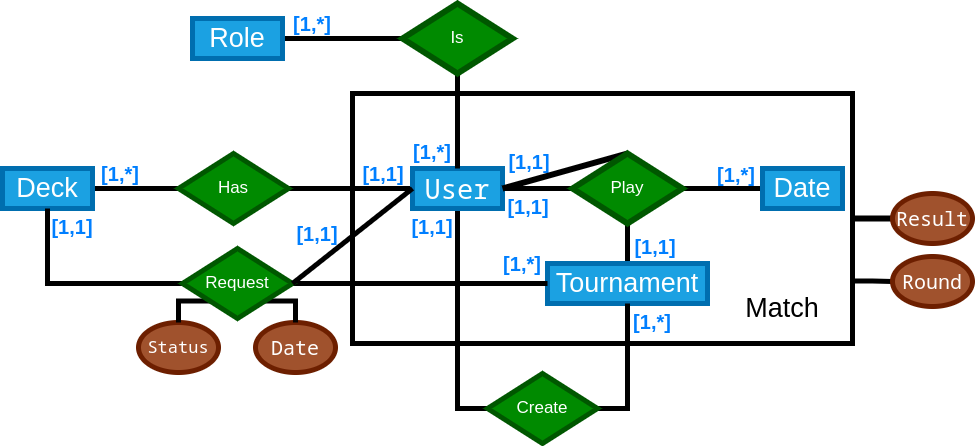

The diagram above was exported from draw.io. Its source (the exported page's mxGraphModel, read from the mxfile embedded in the PNG):
<mxGraphModel dx="1696" dy="586" grid="1" gridSize="10" guides="1" tooltips="1" connect="1" arrows="1" fold="1" page="1" pageScale="1" pageWidth="827" pageHeight="1169" math="0" shadow="0">
  <root>
    <mxCell id="0" />
    <mxCell id="1" parent="0" />
    <mxCell id="s4LA91QQ77V4tFSlohtm-96" style="edgeStyle=orthogonalEdgeStyle;rounded=0;orthogonalLoop=1;jettySize=auto;html=1;exitX=1;exitY=0.5;exitDx=0;exitDy=0;entryX=0;entryY=0.5;entryDx=0;entryDy=0;strokeWidth=6;endArrow=none;endFill=0;" parent="1" source="s4LA91QQ77V4tFSlohtm-98" edge="1">
      <mxGeometry relative="1" as="geometry">
        <mxPoint x="420.00000000001" y="244.9999999999999" as="targetPoint" />
      </mxGeometry>
    </mxCell>
    <mxCell id="s4LA91QQ77V4tFSlohtm-97" style="edgeStyle=orthogonalEdgeStyle;rounded=0;orthogonalLoop=1;jettySize=auto;html=1;exitX=1;exitY=0.75;exitDx=0;exitDy=0;entryX=0;entryY=0.5;entryDx=0;entryDy=0;strokeWidth=5;endArrow=none;endFill=0;" parent="1" source="s4LA91QQ77V4tFSlohtm-98" target="s4LA91QQ77V4tFSlohtm-115" edge="1">
      <mxGeometry relative="1" as="geometry" />
    </mxCell>
    <mxCell id="s4LA91QQ77V4tFSlohtm-98" value="" style="rounded=0;whiteSpace=wrap;html=1;strokeWidth=5;fillColor=none;" parent="1" vertex="1">
      <mxGeometry x="-120" y="120" width="500" height="250" as="geometry" />
    </mxCell>
    <mxCell id="s4LA91QQ77V4tFSlohtm-99" style="edgeStyle=orthogonalEdgeStyle;rounded=0;orthogonalLoop=1;jettySize=auto;html=1;exitX=1;exitY=0.5;exitDx=0;exitDy=0;entryX=0;entryY=0.5;entryDx=0;entryDy=0;strokeWidth=5;endArrow=none;endFill=0;" parent="1" source="s4LA91QQ77V4tFSlohtm-100" target="s4LA91QQ77V4tFSlohtm-113" edge="1">
      <mxGeometry relative="1" as="geometry" />
    </mxCell>
    <mxCell id="s4LA91QQ77V4tFSlohtm-100" value="&lt;font style=&quot;font-size: 27px;&quot;&gt;Deck&lt;/font&gt;" style="rounded=0;whiteSpace=wrap;html=1;fillColor=#1ba1e2;strokeColor=#006EAF;fontColor=#ffffff;strokeWidth=5;" parent="1" vertex="1">
      <mxGeometry x="-470" y="195" width="90" height="40" as="geometry" />
    </mxCell>
    <mxCell id="s4LA91QQ77V4tFSlohtm-101" value="" style="edgeStyle=orthogonalEdgeStyle;rounded=0;orthogonalLoop=1;jettySize=auto;html=1;endArrow=none;endFill=0;strokeWidth=5;" parent="1" source="s4LA91QQ77V4tFSlohtm-102" target="s4LA91QQ77V4tFSlohtm-123" edge="1">
      <mxGeometry relative="1" as="geometry" />
    </mxCell>
    <mxCell id="s4LA91QQ77V4tFSlohtm-102" value="&lt;font style=&quot;font-size: 27px;&quot;&gt;Tournament&lt;/font&gt;" style="rounded=0;whiteSpace=wrap;html=1;fillColor=#1ba1e2;strokeColor=#006EAF;fontColor=#ffffff;strokeWidth=5;" parent="1" vertex="1">
      <mxGeometry x="75" y="290" width="160" height="40" as="geometry" />
    </mxCell>
    <mxCell id="s4LA91QQ77V4tFSlohtm-103" style="edgeStyle=orthogonalEdgeStyle;rounded=0;orthogonalLoop=1;jettySize=auto;html=1;exitX=0;exitY=0.5;exitDx=0;exitDy=0;entryX=1;entryY=0.5;entryDx=0;entryDy=0;strokeWidth=5;endArrow=none;endFill=0;" parent="1" source="s4LA91QQ77V4tFSlohtm-106" target="s4LA91QQ77V4tFSlohtm-113" edge="1">
      <mxGeometry relative="1" as="geometry" />
    </mxCell>
    <mxCell id="s4LA91QQ77V4tFSlohtm-104" value="" style="edgeStyle=orthogonalEdgeStyle;rounded=0;orthogonalLoop=1;jettySize=auto;html=1;endArrow=none;endFill=0;strokeWidth=5;" parent="1" source="s4LA91QQ77V4tFSlohtm-106" edge="1">
      <mxGeometry relative="1" as="geometry">
        <mxPoint x="100" y="214.99999999999994" as="targetPoint" />
      </mxGeometry>
    </mxCell>
    <mxCell id="s4LA91QQ77V4tFSlohtm-105" style="edgeStyle=orthogonalEdgeStyle;rounded=0;orthogonalLoop=1;jettySize=auto;html=1;exitX=0.5;exitY=1;exitDx=0;exitDy=0;endArrow=none;endFill=0;strokeWidth=5;entryX=0;entryY=0.5;entryDx=0;entryDy=0;" parent="1" source="s4LA91QQ77V4tFSlohtm-106" target="s4LA91QQ77V4tFSlohtm-131" edge="1">
      <mxGeometry relative="1" as="geometry">
        <mxPoint x="-15" y="400" as="targetPoint" />
      </mxGeometry>
    </mxCell>
    <mxCell id="s4LA91QQ77V4tFSlohtm-106" value="&lt;pre dir=&quot;ltr&quot; style=&quot;text-align: left; line-height: 100%; font-size: 27px;&quot; id=&quot;tw-target-text&quot; data-placeholder=&quot;Traducción&quot; class=&quot;tw-data-text tw-text-large tw-ta&quot;&gt;&lt;font style=&quot;font-size: 27px;&quot;&gt;User&lt;/font&gt;&lt;/pre&gt;" style="rounded=0;whiteSpace=wrap;html=1;fillColor=#1ba1e2;strokeColor=#006EAF;fontColor=#ffffff;strokeWidth=5;" parent="1" vertex="1">
      <mxGeometry x="-60" y="195" width="90" height="40" as="geometry" />
    </mxCell>
    <mxCell id="s4LA91QQ77V4tFSlohtm-107" style="edgeStyle=orthogonalEdgeStyle;rounded=0;orthogonalLoop=1;jettySize=auto;html=1;entryX=1;entryY=0.5;entryDx=0;entryDy=0;endArrow=none;endFill=0;strokeWidth=5;" parent="1" source="s4LA91QQ77V4tFSlohtm-108" edge="1">
      <mxGeometry relative="1" as="geometry">
        <mxPoint x="210" y="214.99999999999994" as="targetPoint" />
      </mxGeometry>
    </mxCell>
    <mxCell id="s4LA91QQ77V4tFSlohtm-108" value="&lt;font style=&quot;font-size: 27px;&quot;&gt;Date&lt;/font&gt;" style="rounded=0;whiteSpace=wrap;html=1;fillColor=#1ba1e2;strokeColor=#006EAF;fontColor=#ffffff;perimeterSpacing=0;strokeWidth=5;" parent="1" vertex="1">
      <mxGeometry x="290" y="195" width="80" height="40" as="geometry" />
    </mxCell>
    <mxCell id="s4LA91QQ77V4tFSlohtm-109" style="edgeStyle=orthogonalEdgeStyle;rounded=0;orthogonalLoop=1;jettySize=auto;html=1;exitX=1;exitY=0.5;exitDx=0;exitDy=0;entryX=1;entryY=0.5;entryDx=0;entryDy=0;" parent="1" edge="1">
      <mxGeometry relative="1" as="geometry">
        <mxPoint x="225" y="215" as="sourcePoint" />
        <mxPoint x="225" y="215" as="targetPoint" />
      </mxGeometry>
    </mxCell>
    <mxCell id="s4LA91QQ77V4tFSlohtm-110" style="edgeStyle=orthogonalEdgeStyle;rounded=0;orthogonalLoop=1;jettySize=auto;html=1;exitX=0.5;exitY=1;exitDx=0;exitDy=0;" parent="1" edge="1">
      <mxGeometry relative="1" as="geometry">
        <mxPoint x="170" y="250" as="sourcePoint" />
        <mxPoint x="170" y="250" as="targetPoint" />
      </mxGeometry>
    </mxCell>
    <mxCell id="s4LA91QQ77V4tFSlohtm-111" style="edgeStyle=orthogonalEdgeStyle;rounded=0;orthogonalLoop=1;jettySize=auto;html=1;exitX=0.5;exitY=1;exitDx=0;exitDy=0;" parent="1" source="s4LA91QQ77V4tFSlohtm-98" target="s4LA91QQ77V4tFSlohtm-98" edge="1">
      <mxGeometry relative="1" as="geometry" />
    </mxCell>
    <mxCell id="s4LA91QQ77V4tFSlohtm-112" value="&lt;font style=&quot;font-size: 27px;&quot;&gt;Match&lt;/font&gt;" style="text;html=1;strokeColor=none;fillColor=none;align=center;verticalAlign=middle;whiteSpace=wrap;rounded=0;" parent="1" vertex="1">
      <mxGeometry x="280" y="320" width="60" height="30" as="geometry" />
    </mxCell>
    <mxCell id="s4LA91QQ77V4tFSlohtm-113" value="&lt;font style=&quot;font-size: 17px;&quot;&gt;Has&lt;/font&gt;" style="rhombus;whiteSpace=wrap;html=1;fillColor=#008a00;fontColor=#ffffff;strokeColor=#005700;strokeWidth=5;" parent="1" vertex="1">
      <mxGeometry x="-294" y="180" width="110" height="70" as="geometry" />
    </mxCell>
    <mxCell id="s4LA91QQ77V4tFSlohtm-114" style="edgeStyle=orthogonalEdgeStyle;rounded=0;orthogonalLoop=1;jettySize=auto;html=1;exitX=1;exitY=0.5;exitDx=0;exitDy=0;entryX=0.5;entryY=1;entryDx=0;entryDy=0;endArrow=none;endFill=0;strokeWidth=5;" parent="1" target="s4LA91QQ77V4tFSlohtm-102" edge="1">
      <mxGeometry relative="1" as="geometry">
        <mxPoint x="40" y="435" as="sourcePoint" />
      </mxGeometry>
    </mxCell>
    <mxCell id="s4LA91QQ77V4tFSlohtm-115" value="&lt;pre dir=&quot;ltr&quot; style=&quot;text-align:left&quot; id=&quot;tw-target-text&quot; data-placeholder=&quot;Traducción&quot; class=&quot;tw-data-text tw-text-large tw-ta&quot;&gt;&lt;span style=&quot;font-size: 20px;&quot; lang=&quot;en&quot; class=&quot;Y2IQFc&quot;&gt;Round&lt;/span&gt;&lt;/pre&gt;" style="ellipse;whiteSpace=wrap;html=1;fillColor=#a0522d;strokeColor=#6D1F00;fontColor=#ffffff;strokeWidth=5;" parent="1" vertex="1">
      <mxGeometry x="420" y="283" width="80" height="50" as="geometry" />
    </mxCell>
    <mxCell id="s4LA91QQ77V4tFSlohtm-116" value="&lt;b&gt;&lt;font color=&quot;#007fff&quot; style=&quot;font-size: 20px;&quot;&gt;[1,1]&lt;/font&gt;&lt;/b&gt;" style="text;html=1;strokeColor=none;fillColor=none;align=center;verticalAlign=middle;whiteSpace=wrap;rounded=0;" parent="1" vertex="1">
      <mxGeometry x="-109" y="190" width="40" height="20" as="geometry" />
    </mxCell>
    <mxCell id="s4LA91QQ77V4tFSlohtm-117" value="&lt;b&gt;&lt;font color=&quot;#007fff&quot; style=&quot;font-size: 20px;&quot;&gt;[1,*]&lt;/font&gt;&lt;/b&gt;" style="text;html=1;strokeColor=none;fillColor=none;align=center;verticalAlign=middle;whiteSpace=wrap;rounded=0;" parent="1" vertex="1">
      <mxGeometry x="-372" y="190" width="40" height="20" as="geometry" />
    </mxCell>
    <mxCell id="s4LA91QQ77V4tFSlohtm-118" value="&lt;b&gt;&lt;font color=&quot;#007fff&quot; style=&quot;font-size: 20px;&quot;&gt;[1,1]&lt;/font&gt;&lt;/b&gt;" style="text;html=1;strokeColor=none;fillColor=none;align=center;verticalAlign=middle;whiteSpace=wrap;rounded=0;" parent="1" vertex="1">
      <mxGeometry x="36" y="223" width="40" height="20" as="geometry" />
    </mxCell>
    <mxCell id="s4LA91QQ77V4tFSlohtm-119" value="&lt;b&gt;&lt;font color=&quot;#007fff&quot; style=&quot;font-size: 20px;&quot;&gt;[1,1]&lt;/font&gt;&lt;/b&gt;" style="text;html=1;strokeColor=none;fillColor=none;align=center;verticalAlign=middle;whiteSpace=wrap;rounded=0;" parent="1" vertex="1">
      <mxGeometry x="37" y="178" width="40" height="20" as="geometry" />
    </mxCell>
    <mxCell id="s4LA91QQ77V4tFSlohtm-120" value="&lt;b&gt;&lt;font color=&quot;#007fff&quot; style=&quot;font-size: 20px;&quot;&gt;[1,*]&lt;/font&gt;&lt;/b&gt;" style="text;html=1;strokeColor=none;fillColor=none;align=center;verticalAlign=middle;whiteSpace=wrap;rounded=0;" parent="1" vertex="1">
      <mxGeometry x="244" y="188.5" width="40" height="25" as="geometry" />
    </mxCell>
    <mxCell id="s4LA91QQ77V4tFSlohtm-121" value="&lt;b&gt;&lt;font color=&quot;#007fff&quot; style=&quot;font-size: 20px;&quot;&gt;[1,1]&lt;/font&gt;&lt;/b&gt;" style="text;html=1;strokeColor=none;fillColor=none;align=center;verticalAlign=middle;whiteSpace=wrap;rounded=0;" parent="1" vertex="1">
      <mxGeometry x="163" y="263" width="40" height="20" as="geometry" />
    </mxCell>
    <mxCell id="s4LA91QQ77V4tFSlohtm-122" value="" style="endArrow=none;html=1;rounded=0;entryX=0.5;entryY=0;entryDx=0;entryDy=0;exitX=1;exitY=0.5;exitDx=0;exitDy=0;targetPerimeterSpacing=1;strokeWidth=6;endSize=5;" parent="1" source="s4LA91QQ77V4tFSlohtm-106" edge="1">
      <mxGeometry width="50" height="50" relative="1" as="geometry">
        <mxPoint x="120" y="260" as="sourcePoint" />
        <mxPoint x="155" y="179.99999999999994" as="targetPoint" />
      </mxGeometry>
    </mxCell>
    <mxCell id="s4LA91QQ77V4tFSlohtm-123" value="&lt;font style=&quot;font-size: 17px;&quot;&gt;Play&lt;/font&gt;" style="rhombus;whiteSpace=wrap;html=1;fillColor=#008a00;fontColor=#ffffff;strokeColor=#005700;strokeWidth=6;" parent="1" vertex="1">
      <mxGeometry x="100" y="180" width="110" height="70" as="geometry" />
    </mxCell>
    <mxCell id="s4LA91QQ77V4tFSlohtm-124" value="" style="edgeStyle=orthogonalEdgeStyle;rounded=0;orthogonalLoop=1;jettySize=auto;html=1;endSize=10;endArrow=none;endFill=0;strokeWidth=5;" parent="1" source="s4LA91QQ77V4tFSlohtm-125" target="s4LA91QQ77V4tFSlohtm-127" edge="1">
      <mxGeometry relative="1" as="geometry" />
    </mxCell>
    <mxCell id="s4LA91QQ77V4tFSlohtm-125" value="&lt;font style=&quot;font-size: 27px;&quot;&gt;Role&lt;/font&gt;" style="rounded=0;whiteSpace=wrap;html=1;fillColor=#1ba1e2;strokeColor=#006EAF;fontColor=#ffffff;strokeWidth=5;" parent="1" vertex="1">
      <mxGeometry x="-280" y="45" width="90" height="40" as="geometry" />
    </mxCell>
    <mxCell id="s4LA91QQ77V4tFSlohtm-126" value="" style="edgeStyle=orthogonalEdgeStyle;rounded=0;orthogonalLoop=1;jettySize=auto;html=1;strokeWidth=5;endArrow=none;endFill=0;" parent="1" source="s4LA91QQ77V4tFSlohtm-127" target="s4LA91QQ77V4tFSlohtm-106" edge="1">
      <mxGeometry relative="1" as="geometry" />
    </mxCell>
    <mxCell id="s4LA91QQ77V4tFSlohtm-127" value="&lt;font style=&quot;font-size: 17px;&quot;&gt;Is&lt;/font&gt;" style="rhombus;whiteSpace=wrap;html=1;fillColor=#008a00;fontColor=#ffffff;strokeColor=#005700;strokeWidth=6;" parent="1" vertex="1">
      <mxGeometry x="-70" y="30" width="110" height="70" as="geometry" />
    </mxCell>
    <mxCell id="s4LA91QQ77V4tFSlohtm-128" value="&lt;pre dir=&quot;ltr&quot; style=&quot;text-align: left; font-size: 11px;&quot; id=&quot;tw-target-text&quot; data-placeholder=&quot;Traducción&quot; class=&quot;tw-data-text tw-text-large tw-ta&quot;&gt;&lt;font style=&quot;font-size: 20px;&quot;&gt;Result&lt;/font&gt;&lt;/pre&gt;" style="ellipse;whiteSpace=wrap;html=1;fillColor=#a0522d;strokeColor=#6D1F00;fontColor=#ffffff;strokeWidth=5;" parent="1" vertex="1">
      <mxGeometry x="420" y="220" width="80" height="50" as="geometry" />
    </mxCell>
    <mxCell id="s4LA91QQ77V4tFSlohtm-129" value="&lt;pre dir=&quot;ltr&quot; style=&quot;text-align: left; font-size: 11px;&quot; id=&quot;tw-target-text&quot; data-placeholder=&quot;Traducción&quot; class=&quot;tw-data-text tw-text-large tw-ta&quot;&gt;&lt;font style=&quot;font-size: 20px;&quot;&gt;Date&lt;/font&gt;&lt;/pre&gt;" style="ellipse;whiteSpace=wrap;html=1;fillColor=#a0522d;strokeColor=#6D1F00;fontColor=#ffffff;strokeWidth=5;" parent="1" vertex="1">
      <mxGeometry x="-217" y="349" width="80" height="50" as="geometry" />
    </mxCell>
    <mxCell id="s4LA91QQ77V4tFSlohtm-130" value="&lt;pre dir=&quot;ltr&quot; style=&quot;text-align: left; font-size: 11px;&quot; id=&quot;tw-target-text&quot; data-placeholder=&quot;Traducción&quot; class=&quot;tw-data-text tw-text-large tw-ta&quot;&gt;&lt;font style=&quot;font-size: 17px;&quot;&gt;Status&lt;/font&gt;&lt;br&gt;&lt;/pre&gt;" style="ellipse;whiteSpace=wrap;html=1;fillColor=#a0522d;strokeColor=#6D1F00;fontColor=#ffffff;strokeWidth=5;" parent="1" vertex="1">
      <mxGeometry x="-334" y="349" width="80" height="50" as="geometry" />
    </mxCell>
    <mxCell id="s4LA91QQ77V4tFSlohtm-131" value="&lt;font style=&quot;font-size: 17px;&quot;&gt;Create&lt;/font&gt;" style="rhombus;whiteSpace=wrap;html=1;fillColor=#008a00;fontColor=#ffffff;strokeColor=#005700;strokeWidth=5;" parent="1" vertex="1">
      <mxGeometry x="15" y="400" width="110" height="70" as="geometry" />
    </mxCell>
    <mxCell id="s4LA91QQ77V4tFSlohtm-132" value="&lt;b&gt;&lt;font color=&quot;#007fff&quot; style=&quot;font-size: 20px;&quot;&gt;[1,*]&lt;/font&gt;&lt;/b&gt;" style="text;html=1;strokeColor=none;fillColor=none;align=center;verticalAlign=middle;whiteSpace=wrap;rounded=0;" parent="1" vertex="1">
      <mxGeometry x="-180" y="40" width="40" height="20" as="geometry" />
    </mxCell>
    <mxCell id="s4LA91QQ77V4tFSlohtm-133" value="&lt;b&gt;&lt;font color=&quot;#007fff&quot; style=&quot;font-size: 20px;&quot;&gt;[1,*]&lt;/font&gt;&lt;/b&gt;" style="text;html=1;strokeColor=none;fillColor=none;align=center;verticalAlign=middle;whiteSpace=wrap;rounded=0;" parent="1" vertex="1">
      <mxGeometry x="-60" y="165" width="40" height="25" as="geometry" />
    </mxCell>
    <mxCell id="s4LA91QQ77V4tFSlohtm-134" value="&lt;b&gt;&lt;font color=&quot;#007fff&quot; style=&quot;font-size: 20px;&quot;&gt;[1,1]&lt;/font&gt;&lt;/b&gt;" style="text;html=1;strokeColor=none;fillColor=none;align=center;verticalAlign=middle;whiteSpace=wrap;rounded=0;" parent="1" vertex="1">
      <mxGeometry x="-60" y="243" width="40" height="20" as="geometry" />
    </mxCell>
    <mxCell id="s4LA91QQ77V4tFSlohtm-135" value="&lt;b&gt;&lt;font color=&quot;#007fff&quot; style=&quot;font-size: 20px;&quot;&gt;[1,*]&lt;/font&gt;&lt;/b&gt;" style="text;html=1;strokeColor=none;fillColor=none;align=center;verticalAlign=middle;whiteSpace=wrap;rounded=0;" parent="1" vertex="1">
      <mxGeometry x="160" y="335" width="40" height="25" as="geometry" />
    </mxCell>
    <mxCell id="s4LA91QQ77V4tFSlohtm-136" value="&lt;b&gt;&lt;font color=&quot;#007fff&quot; style=&quot;font-size: 20px;&quot;&gt;[1,1]&lt;/font&gt;&lt;/b&gt;" style="text;html=1;strokeColor=none;fillColor=none;align=center;verticalAlign=middle;whiteSpace=wrap;rounded=0;" parent="1" vertex="1">
      <mxGeometry x="-420" y="243" width="40" height="20" as="geometry" />
    </mxCell>
    <mxCell id="s4LA91QQ77V4tFSlohtm-137" style="edgeStyle=orthogonalEdgeStyle;rounded=0;orthogonalLoop=1;jettySize=auto;html=1;exitX=0;exitY=0.5;exitDx=0;exitDy=0;entryX=0.5;entryY=1;entryDx=0;entryDy=0;endArrow=none;endFill=0;strokeWidth=5;" parent="1" source="s4LA91QQ77V4tFSlohtm-141" target="s4LA91QQ77V4tFSlohtm-100" edge="1">
      <mxGeometry relative="1" as="geometry" />
    </mxCell>
    <mxCell id="s4LA91QQ77V4tFSlohtm-138" style="edgeStyle=orthogonalEdgeStyle;rounded=0;orthogonalLoop=1;jettySize=auto;html=1;exitX=1;exitY=0.5;exitDx=0;exitDy=0;strokeWidth=5;endArrow=none;endFill=0;" parent="1" source="s4LA91QQ77V4tFSlohtm-141" target="s4LA91QQ77V4tFSlohtm-102" edge="1">
      <mxGeometry relative="1" as="geometry" />
    </mxCell>
    <mxCell id="s4LA91QQ77V4tFSlohtm-139" style="edgeStyle=orthogonalEdgeStyle;rounded=0;orthogonalLoop=1;jettySize=auto;html=1;exitX=1;exitY=1;exitDx=0;exitDy=0;entryX=0.5;entryY=0;entryDx=0;entryDy=0;strokeWidth=5;endArrow=none;endFill=0;" parent="1" source="s4LA91QQ77V4tFSlohtm-141" target="s4LA91QQ77V4tFSlohtm-129" edge="1">
      <mxGeometry relative="1" as="geometry" />
    </mxCell>
    <mxCell id="s4LA91QQ77V4tFSlohtm-140" style="edgeStyle=orthogonalEdgeStyle;rounded=0;orthogonalLoop=1;jettySize=auto;html=1;exitX=0;exitY=1;exitDx=0;exitDy=0;entryX=0.5;entryY=0;entryDx=0;entryDy=0;strokeWidth=5;endArrow=none;endFill=0;" parent="1" source="s4LA91QQ77V4tFSlohtm-141" target="s4LA91QQ77V4tFSlohtm-130" edge="1">
      <mxGeometry relative="1" as="geometry" />
    </mxCell>
    <mxCell id="s4LA91QQ77V4tFSlohtm-141" value="&lt;font style=&quot;font-size: 17px;&quot;&gt;Request&lt;/font&gt; " style="rhombus;whiteSpace=wrap;html=1;fillColor=#008a00;fontColor=#ffffff;strokeColor=#005700;strokeWidth=5;" parent="1" vertex="1">
      <mxGeometry x="-290" y="275" width="110" height="70" as="geometry" />
    </mxCell>
    <mxCell id="s4LA91QQ77V4tFSlohtm-142" value="" style="endArrow=none;html=1;rounded=0;entryX=0;entryY=0.5;entryDx=0;entryDy=0;exitX=1;exitY=0.5;exitDx=0;exitDy=0;strokeWidth=5;" parent="1" source="s4LA91QQ77V4tFSlohtm-141" target="s4LA91QQ77V4tFSlohtm-106" edge="1">
      <mxGeometry width="50" height="50" relative="1" as="geometry">
        <mxPoint x="-185" y="310" as="sourcePoint" />
        <mxPoint x="-135" y="263" as="targetPoint" />
      </mxGeometry>
    </mxCell>
    <mxCell id="s4LA91QQ77V4tFSlohtm-143" value="&lt;b&gt;&lt;font color=&quot;#007fff&quot; style=&quot;font-size: 20px;&quot;&gt;[1,*]&lt;/font&gt;&lt;/b&gt;" style="text;html=1;strokeColor=none;fillColor=none;align=center;verticalAlign=middle;whiteSpace=wrap;rounded=0;" parent="1" vertex="1">
      <mxGeometry x="30" y="277" width="40" height="25" as="geometry" />
    </mxCell>
    <mxCell id="s4LA91QQ77V4tFSlohtm-144" value="&lt;b&gt;&lt;font color=&quot;#007fff&quot; style=&quot;font-size: 20px;&quot;&gt;[1,1]&lt;/font&gt;&lt;/b&gt;" style="text;html=1;strokeColor=none;fillColor=none;align=center;verticalAlign=middle;whiteSpace=wrap;rounded=0;" parent="1" vertex="1">
      <mxGeometry x="-175" y="250" width="40" height="20" as="geometry" />
    </mxCell>
  </root>
</mxGraphModel>